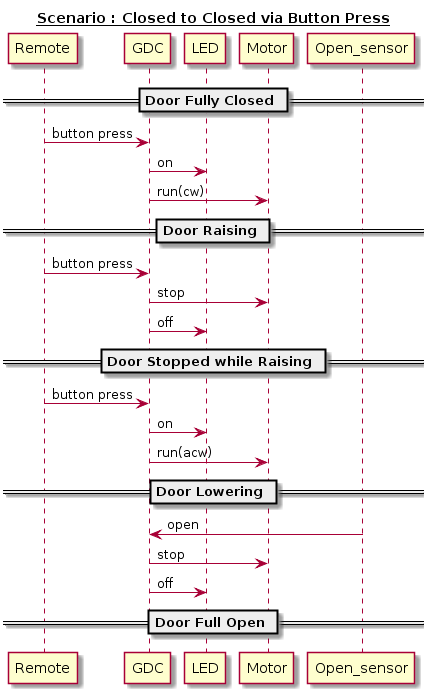

The diagram above was rendered by PlantUML. Its source (embedded in the PNG):
@startuml
title __Scenario : Closed to Closed via Button Press__

== Door Fully Closed ==
Remote -> GDC : button press
GDC -> LED : on
GDC -> Motor : run(cw)
== Door Raising ==
Remote -> GDC : button press
GDC -> Motor : stop
GDC -> LED : off
== Door Stopped while Raising ==
Remote -> GDC : button press
GDC -> LED : on
GDC -> Motor : run(acw)
== Door Lowering ==
GDC <- Open_sensor : open
GDC -> Motor : stop
GDC -> LED : off
== Door Full Open ==
@enduml